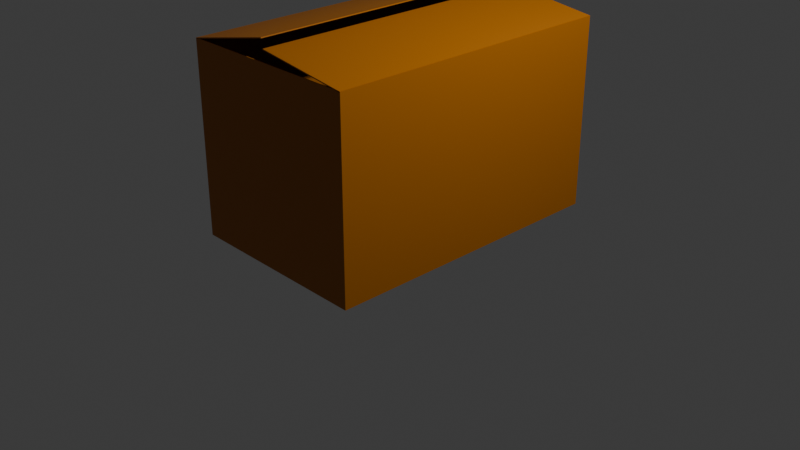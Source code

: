 # Source: pudlo_2.blend  (saved by Blender 4.0.36; exported with 4.5.12 LTS)
import bpy
from mathutils import Matrix  # noqa: F401  (used for matrix-valued properties, if any)

bpy.ops.wm.read_factory_settings(use_empty=True)
scene = bpy.context.scene
scene.name = 'Scene'

# ---- collections
col_collection = bpy.data.collections.new('Collection'); scene.collection.children.link(col_collection)

# ---- materials (node trees are filled in below, after node groups)
mat_material = bpy.data.materials.new('Material')
mat_material.alpha_threshold = 0.0
mat_material.use_transparent_shadow = False
mat_material.roughness = 0.5
mat_material.line_color = (0.0, 0.0, 0.0, 1.0)

# ---- material node trees
mat_material.use_nodes = True; mat_material.node_tree.nodes.clear()
_N = mat_material.node_tree.nodes; _L = mat_material.node_tree.links
n0 = _N.new('ShaderNodeOutputMaterial'); n0.name = 'Material Output'; n0.location = (300, 300)
n1 = _N.new('ShaderNodeBsdfPrincipled'); n1.name = 'Principled BSDF'; n1.location = (10, 300)
n1.inputs[0].default_value = (0.4383, 0.1408, 0.002751, 1.0)
n1.inputs[3].default_value = 1.45
_L.new(n1.outputs[0], n0.inputs[0])
n0.is_active_output = True

# ---- world
world_world = bpy.data.worlds.new('World'); scene.world = world_world
world_world.use_nodes = True; world_world.node_tree.nodes.clear()
_N = world_world.node_tree.nodes; _L = world_world.node_tree.links
n0 = _N.new('ShaderNodeOutputWorld'); n0.name = 'World Output'; n0.location = (300, 300)
n1 = _N.new('ShaderNodeBackground'); n1.name = 'Background'; n1.location = (10, 300)
n1.inputs[0].default_value = (0.05088, 0.05088, 0.05088, 1.0)
_L.new(n1.outputs[0], n0.inputs[0])
n0.is_active_output = True
world_world.color = (0.05088, 0.05088, 0.05088)
world_world.use_sun_shadow = False
world_world.sun_shadow_jitter_overblur = 0.0

# ---- cameras
cam_camera = bpy.data.cameras.new('Camera')
cam_camera.clip_end = 100.0
cam_camera.ortho_scale = 7.314

# ---- lights
light_light = bpy.data.lights.new('Light', 'POINT')
light_light.transmission_factor = 0.0
light_light.use_soft_falloff = False
light_light.energy = 1000.0
light_light.shadow_soft_size = 0.1
light_light.shadow_maximum_resolution = 0.006
light_light.use_absolute_resolution = True

# ---- meshes
me_cube = bpy.data.meshes.new('Cube')
me_cube.from_pydata([(1.0, 1.581, 2.0), (1.0, 1.581, 0.0), (1.0, -1.581, 2.0), (1.0, -1.581, 0.0), (-1.0, 1.581, 2.0), (-1.0, 1.581, 0.0), (-1.0, -1.581, 2.0), (-1.0, -1.581, 0.0), (0.0, 1.581, 0.0), (0.0, -1.581, 2.0), (0.0, -1.581, 0.0), (0.0, 1.581, 2.0), (0.9963, 1.581, 2.002), (0.9963, -1.581, 2.002), (0.003727, -1.581, 2.124), (0.003727, 1.581, 2.124), (-0.9881, 1.581, 2.003), (-0.9881, -1.581, 2.003), (-0.01191, -1.581, 2.22), (-0.01191, 1.581, 2.22), (0.9929, 1.574, 2.0), (0.9942, 1.575, 0.005774), (0.9929, -1.574, 2.0), (0.9942, -1.575, 0.005774), (-0.9929, 1.574, 2.0), (-0.9942, 1.575, 0.005774), (-0.9929, -1.574, 2.0), (-0.9942, -1.575, 0.005774), (0.0, 1.574, 0.007071), (0.0, -1.571, 2.0), (0.0, -1.574, 0.007071), (0.0, 1.571, 2.0), (0.9951, 1.581, 1.992), (0.9951, -1.581, 1.992), (0.002508, -1.581, 2.114), (0.002508, 1.581, 2.114), (-0.9859, 1.581, 1.993), (-0.9859, -1.581, 1.993), (-0.009744, -1.581, 2.21), (-0.009744, 1.581, 2.21)], [], [(10, 9, 6, 7), (7, 6, 4, 5), (8, 1, 3, 10), (1, 0, 2, 3), (8, 11, 0, 1), (5, 4, 11, 8), (5, 8, 10, 7), (3, 2, 9, 10), (12, 15, 14, 13), (19, 16, 17, 18), (30, 27, 26, 29), (27, 25, 24, 26), (28, 30, 23, 21), (21, 23, 22, 20), (28, 21, 20, 31), (25, 28, 31, 24), (25, 27, 30, 28), (23, 30, 29, 22), (32, 33, 34, 35), (39, 38, 37, 36), (6, 9, 29, 26), (2, 0, 20, 22), (4, 6, 26, 24), (0, 11, 31, 20), (9, 2, 22, 29), (11, 4, 24, 31), (12, 13, 33, 32), (15, 12, 32, 35), (13, 14, 34, 33), (14, 15, 35, 34), (18, 17, 37, 38), (17, 16, 36, 37), (16, 19, 39, 36), (19, 18, 38, 39)])
_uv = me_cube.uv_layers.new(name='UVMap')
_uv.uv.foreach_set('vector', [0.375, 0.875, 0.625, 0.875, 0.625, 1.0, 0.375, 1.0, 0.375, 0.0, 0.625, 0.0, 0.625, 0.25, 0.375, 0.25, 0.25, 0.5, 0.375, 0.5, 0.375, 0.75, 0.25, 0.75, 0.375, 0.5, 0.625, 0.5, 0.625, 0.75, 0.375, 0.75, 0.375, 0.375, 0.625, 0.375, 0.625, 0.5, 0.375, 0.5, 0.375, 0.25, 0.625, 0.25, 0.625, 0.375, 0.375, 0.375, 0.125, 0.5, 0.25, 0.5, 0.25, 0.75, 0.125, 0.75, 0.375, 0.75, 0.625, 0.75, 0.625, 0.875, 0.375, 0.875, 0.625, 0.5, 0.75, 0.5, 0.75, 0.75, 0.625, 0.75, 0.75, 0.5, 0.875, 0.5, 0.875, 0.75, 0.75, 0.75, 0.375, 0.875, 0.375, 1.0, 0.625, 1.0, 0.625, 0.875, 0.375, 0.0, 0.375, 0.25, 0.625, 0.25, 0.625, 0.0, 0.25, 0.5, 0.25, 0.75, 0.375, 0.75, 0.375, 0.5, 0.375, 0.5, 0.375, 0.75, 0.625, 0.75, 0.625, 0.5, 0.375, 0.375, 0.375, 0.5, 0.625, 0.5, 0.625, 0.375, 0.375, 0.25, 0.375, 0.375, 0.625, 0.375, 0.625, 0.25, 0.125, 0.5, 0.125, 0.75, 0.25, 0.75, 0.25, 0.5, 0.375, 0.75, 0.375, 0.875, 0.625, 0.875, 0.625, 0.75, 0.625, 0.5, 0.625, 0.75, 0.75, 0.75, 0.75, 0.5, 0.75, 0.5, 0.75, 0.75, 0.875, 0.75, 0.875, 0.5, 0.625, 1.0, 0.625, 0.875, 0.625, 0.875, 0.625, 1.0, 0.625, 0.75, 0.625, 0.5, 0.625, 0.5, 0.625, 0.75, 0.625, 0.25, 0.625, 0.0, 0.625, 0.0, 0.625, 0.25, 0.625, 0.5, 0.625, 0.375, 0.625, 0.375, 0.625, 0.5, 0.625, 0.875, 0.625, 0.75, 0.625, 0.75, 0.625, 0.875, 0.625, 0.375, 0.625, 0.25, 0.625, 0.25, 0.625, 0.375, 0.625, 0.5, 0.625, 0.75, 0.625, 0.75, 0.625, 0.5, 0.75, 0.5, 0.625, 0.5, 0.625, 0.5, 0.75, 0.5, 0.625, 0.75, 0.75, 0.75, 0.75, 0.75, 0.625, 0.75, 0.75, 0.75, 0.75, 0.5, 0.75, 0.5, 0.75, 0.75, 0.75, 0.75, 0.875, 0.75, 0.875, 0.75, 0.75, 0.75, 0.875, 0.75, 0.875, 0.5, 0.875, 0.5, 0.875, 0.75, 0.875, 0.5, 0.75, 0.5, 0.75, 0.5, 0.875, 0.5, 0.75, 0.5, 0.75, 0.75, 0.75, 0.75, 0.75, 0.5])
me_cube.materials.append(mat_material)
me_cube.use_mirror_vertex_groups = False
me_cube.update()

# ---- objects
ob_cube = bpy.data.objects.new('Cube', me_cube)
ob_light = bpy.data.objects.new('Light', light_light)
ob_camera = bpy.data.objects.new('Camera', cam_camera)

# ---- transforms, parenting, visibility, modifiers, constraints
ob_cube.location = (0.0, 0.0, 0.0)
ob_cube.lock_rotations_4d = False
ob_cube.empty_display_type = 'ARROWS'
ob_cube.lineart.crease_threshold = 0.0
_m = ob_cube.modifiers.new('Triangulate', 'TRIANGULATE')
ob_light.location = (4.076, 1.005, 5.904)
ob_light.rotation_euler = (0.6503, 0.05522, 1.866)
ob_light.lock_rotations_4d = False
ob_light.empty_display_type = 'ARROWS'
ob_light.color = (0.0, 0.0, 0.0, 0.0)
ob_light.lineart.crease_threshold = 0.0
ob_camera.location = (7.359, -6.926, 4.958)
ob_camera.rotation_euler = (1.109, 0.0, 0.8149)
ob_camera.lock_rotations_4d = False
ob_camera.empty_display_type = 'ARROWS'
ob_camera.color = (0.0, 0.0, 0.0, 0.0)
ob_camera.display_type = 'WIRE'
ob_camera.lineart.crease_threshold = 0.0

# ---- collection membership
col_collection.objects.link(ob_cube)
col_collection.objects.link(ob_light)
col_collection.objects.link(ob_camera)

# ---- scene / render settings (as saved in the file)
scene.camera = ob_camera
scene.frame_start = 1; scene.frame_end = 250; scene.frame_set(1)
scene.render.engine = 'BLENDER_EEVEE_NEXT'
scene.cycles.sampling_pattern = 'TABULATED_SOBOL'
bpy.context.view_layer.update()
